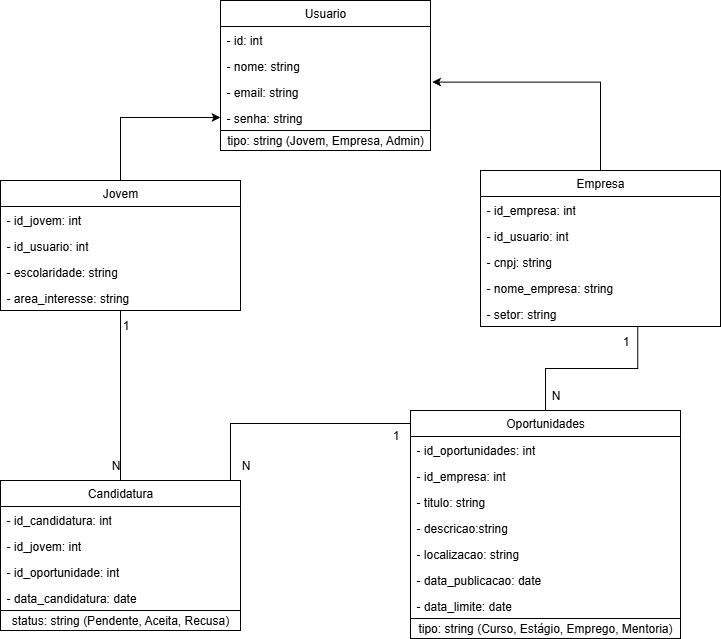

The diagram above was exported from draw.io. Its source (the exported page's mxGraphModel, read from the mxfile embedded in the PNG):
<mxGraphModel dx="1042" dy="626" grid="1" gridSize="10" guides="1" tooltips="1" connect="1" arrows="1" fold="1" page="1" pageScale="1" pageWidth="827" pageHeight="1169" math="0" shadow="0">
  <root>
    <mxCell id="0" />
    <mxCell id="1" parent="0" />
    <mxCell id="B24ftQjcheQ7YHscpzSx-21" value="" style="group" parent="1" vertex="1" connectable="0">
      <mxGeometry x="280" y="40" width="210" height="150" as="geometry" />
    </mxCell>
    <mxCell id="B24ftQjcheQ7YHscpzSx-14" value="Usuario" style="swimlane;fontStyle=0;childLayout=stackLayout;horizontal=1;startSize=26;fillColor=none;horizontalStack=0;resizeParent=1;resizeParentMax=0;resizeLast=0;collapsible=1;marginBottom=0;whiteSpace=wrap;html=1;swimlaneFillColor=default;" parent="B24ftQjcheQ7YHscpzSx-21" vertex="1">
      <mxGeometry width="210" height="130" as="geometry" />
    </mxCell>
    <mxCell id="B24ftQjcheQ7YHscpzSx-15" value="- id: int" style="text;strokeColor=none;fillColor=none;align=left;verticalAlign=top;spacingLeft=4;spacingRight=4;overflow=hidden;rotatable=0;points=[[0,0.5],[1,0.5]];portConstraint=eastwest;whiteSpace=wrap;html=1;" parent="B24ftQjcheQ7YHscpzSx-14" vertex="1">
      <mxGeometry y="26" width="210" height="26" as="geometry" />
    </mxCell>
    <mxCell id="B24ftQjcheQ7YHscpzSx-16" value="- nome: string" style="text;strokeColor=none;fillColor=none;align=left;verticalAlign=top;spacingLeft=4;spacingRight=4;overflow=hidden;rotatable=0;points=[[0,0.5],[1,0.5]];portConstraint=eastwest;whiteSpace=wrap;html=1;" parent="B24ftQjcheQ7YHscpzSx-14" vertex="1">
      <mxGeometry y="52" width="210" height="26" as="geometry" />
    </mxCell>
    <mxCell id="B24ftQjcheQ7YHscpzSx-17" value="- email: string" style="text;strokeColor=none;fillColor=none;align=left;verticalAlign=top;spacingLeft=4;spacingRight=4;overflow=hidden;rotatable=0;points=[[0,0.5],[1,0.5]];portConstraint=eastwest;whiteSpace=wrap;html=1;" parent="B24ftQjcheQ7YHscpzSx-14" vertex="1">
      <mxGeometry y="78" width="210" height="26" as="geometry" />
    </mxCell>
    <mxCell id="B24ftQjcheQ7YHscpzSx-18" value="- senha: string" style="text;strokeColor=none;fillColor=none;align=left;verticalAlign=top;spacingLeft=4;spacingRight=4;overflow=hidden;rotatable=0;points=[[0,0.5],[1,0.5]];portConstraint=eastwest;whiteSpace=wrap;html=1;" parent="B24ftQjcheQ7YHscpzSx-14" vertex="1">
      <mxGeometry y="104" width="210" height="26" as="geometry" />
    </mxCell>
    <mxCell id="B24ftQjcheQ7YHscpzSx-19" value="tipo: string (Jovem, Empresa, Admin)" style="html=1;whiteSpace=wrap;" parent="B24ftQjcheQ7YHscpzSx-21" vertex="1">
      <mxGeometry y="130" width="210" height="20" as="geometry" />
    </mxCell>
    <mxCell id="B24ftQjcheQ7YHscpzSx-36" value="" style="group" parent="1" vertex="1" connectable="0">
      <mxGeometry x="470" y="450" width="270" height="228" as="geometry" />
    </mxCell>
    <mxCell id="B24ftQjcheQ7YHscpzSx-28" value="tipo: string (Curso, Estágio, Emprego, Mentoria)" style="html=1;whiteSpace=wrap;" parent="B24ftQjcheQ7YHscpzSx-36" vertex="1">
      <mxGeometry y="208" width="270" height="20" as="geometry" />
    </mxCell>
    <mxCell id="B24ftQjcheQ7YHscpzSx-37" value="" style="group" parent="1" vertex="1" connectable="0">
      <mxGeometry x="60" y="520" width="240" height="150" as="geometry" />
    </mxCell>
    <mxCell id="B24ftQjcheQ7YHscpzSx-38" value="Candidatura" style="swimlane;fontStyle=0;childLayout=stackLayout;horizontal=1;startSize=26;fillColor=none;horizontalStack=0;resizeParent=1;resizeParentMax=0;resizeLast=0;collapsible=1;marginBottom=0;whiteSpace=wrap;html=1;swimlaneFillColor=default;" parent="B24ftQjcheQ7YHscpzSx-37" vertex="1">
      <mxGeometry width="240" height="130" as="geometry" />
    </mxCell>
    <mxCell id="B24ftQjcheQ7YHscpzSx-39" value="- id_candidatura: int" style="text;strokeColor=none;fillColor=none;align=left;verticalAlign=top;spacingLeft=4;spacingRight=4;overflow=hidden;rotatable=0;points=[[0,0.5],[1,0.5]];portConstraint=eastwest;whiteSpace=wrap;html=1;" parent="B24ftQjcheQ7YHscpzSx-38" vertex="1">
      <mxGeometry y="26" width="240" height="26" as="geometry" />
    </mxCell>
    <mxCell id="B24ftQjcheQ7YHscpzSx-40" value="- id_jovem: int" style="text;strokeColor=none;fillColor=none;align=left;verticalAlign=top;spacingLeft=4;spacingRight=4;overflow=hidden;rotatable=0;points=[[0,0.5],[1,0.5]];portConstraint=eastwest;whiteSpace=wrap;html=1;" parent="B24ftQjcheQ7YHscpzSx-38" vertex="1">
      <mxGeometry y="52" width="240" height="26" as="geometry" />
    </mxCell>
    <mxCell id="B24ftQjcheQ7YHscpzSx-41" value="- id_oportunidade: int" style="text;strokeColor=none;fillColor=none;align=left;verticalAlign=top;spacingLeft=4;spacingRight=4;overflow=hidden;rotatable=0;points=[[0,0.5],[1,0.5]];portConstraint=eastwest;whiteSpace=wrap;html=1;" parent="B24ftQjcheQ7YHscpzSx-38" vertex="1">
      <mxGeometry y="78" width="240" height="26" as="geometry" />
    </mxCell>
    <mxCell id="B24ftQjcheQ7YHscpzSx-42" value="- data_candidatura: date" style="text;strokeColor=none;fillColor=none;align=left;verticalAlign=top;spacingLeft=4;spacingRight=4;overflow=hidden;rotatable=0;points=[[0,0.5],[1,0.5]];portConstraint=eastwest;whiteSpace=wrap;html=1;" parent="B24ftQjcheQ7YHscpzSx-38" vertex="1">
      <mxGeometry y="104" width="240" height="26" as="geometry" />
    </mxCell>
    <mxCell id="B24ftQjcheQ7YHscpzSx-43" value="status: string (Pendente, Aceita, Recusa)" style="html=1;whiteSpace=wrap;" parent="B24ftQjcheQ7YHscpzSx-37" vertex="1">
      <mxGeometry y="130" width="240" height="20" as="geometry" />
    </mxCell>
    <mxCell id="B24ftQjcheQ7YHscpzSx-57" style="edgeStyle=orthogonalEdgeStyle;rounded=0;orthogonalLoop=1;jettySize=auto;html=1;exitX=0.5;exitY=0;exitDx=0;exitDy=0;entryX=0;entryY=0.5;entryDx=0;entryDy=0;endArrow=classic;endFill=1;" parent="1" source="B24ftQjcheQ7YHscpzSx-44" target="B24ftQjcheQ7YHscpzSx-18" edge="1">
      <mxGeometry relative="1" as="geometry" />
    </mxCell>
    <mxCell id="B24ftQjcheQ7YHscpzSx-44" value="Jovem" style="swimlane;fontStyle=0;childLayout=stackLayout;horizontal=1;startSize=26;fillColor=none;horizontalStack=0;resizeParent=1;resizeParentMax=0;resizeLast=0;collapsible=1;marginBottom=0;whiteSpace=wrap;html=1;swimlaneFillColor=default;" parent="1" vertex="1">
      <mxGeometry x="60" y="220" width="240" height="130" as="geometry" />
    </mxCell>
    <mxCell id="B24ftQjcheQ7YHscpzSx-46" value="- id_jovem: int" style="text;strokeColor=none;fillColor=none;align=left;verticalAlign=top;spacingLeft=4;spacingRight=4;overflow=hidden;rotatable=0;points=[[0,0.5],[1,0.5]];portConstraint=eastwest;whiteSpace=wrap;html=1;" parent="B24ftQjcheQ7YHscpzSx-44" vertex="1">
      <mxGeometry y="26" width="240" height="26" as="geometry" />
    </mxCell>
    <mxCell id="B24ftQjcheQ7YHscpzSx-45" value="- id_usuario: int" style="text;strokeColor=none;fillColor=none;align=left;verticalAlign=top;spacingLeft=4;spacingRight=4;overflow=hidden;rotatable=0;points=[[0,0.5],[1,0.5]];portConstraint=eastwest;whiteSpace=wrap;html=1;" parent="B24ftQjcheQ7YHscpzSx-44" vertex="1">
      <mxGeometry y="52" width="240" height="26" as="geometry" />
    </mxCell>
    <mxCell id="B24ftQjcheQ7YHscpzSx-47" value="- escolaridade: string" style="text;strokeColor=none;fillColor=none;align=left;verticalAlign=top;spacingLeft=4;spacingRight=4;overflow=hidden;rotatable=0;points=[[0,0.5],[1,0.5]];portConstraint=eastwest;whiteSpace=wrap;html=1;" parent="B24ftQjcheQ7YHscpzSx-44" vertex="1">
      <mxGeometry y="78" width="240" height="26" as="geometry" />
    </mxCell>
    <mxCell id="B24ftQjcheQ7YHscpzSx-48" value="- area_interesse: string" style="text;strokeColor=none;fillColor=none;align=left;verticalAlign=top;spacingLeft=4;spacingRight=4;overflow=hidden;rotatable=0;points=[[0,0.5],[1,0.5]];portConstraint=eastwest;whiteSpace=wrap;html=1;" parent="B24ftQjcheQ7YHscpzSx-44" vertex="1">
      <mxGeometry y="104" width="240" height="26" as="geometry" />
    </mxCell>
    <mxCell id="B24ftQjcheQ7YHscpzSx-49" value="Empresa" style="swimlane;fontStyle=0;childLayout=stackLayout;horizontal=1;startSize=26;fillColor=none;horizontalStack=0;resizeParent=1;resizeParentMax=0;resizeLast=0;collapsible=1;marginBottom=0;whiteSpace=wrap;html=1;swimlaneFillColor=default;" parent="1" vertex="1">
      <mxGeometry x="540" y="210" width="240" height="156" as="geometry" />
    </mxCell>
    <mxCell id="B24ftQjcheQ7YHscpzSx-50" value="- id_empresa: int" style="text;strokeColor=none;fillColor=none;align=left;verticalAlign=top;spacingLeft=4;spacingRight=4;overflow=hidden;rotatable=0;points=[[0,0.5],[1,0.5]];portConstraint=eastwest;whiteSpace=wrap;html=1;" parent="B24ftQjcheQ7YHscpzSx-49" vertex="1">
      <mxGeometry y="26" width="240" height="26" as="geometry" />
    </mxCell>
    <mxCell id="B24ftQjcheQ7YHscpzSx-51" value="- id_usuario: int" style="text;strokeColor=none;fillColor=none;align=left;verticalAlign=top;spacingLeft=4;spacingRight=4;overflow=hidden;rotatable=0;points=[[0,0.5],[1,0.5]];portConstraint=eastwest;whiteSpace=wrap;html=1;" parent="B24ftQjcheQ7YHscpzSx-49" vertex="1">
      <mxGeometry y="52" width="240" height="26" as="geometry" />
    </mxCell>
    <mxCell id="B24ftQjcheQ7YHscpzSx-52" value="- cnpj: string" style="text;strokeColor=none;fillColor=none;align=left;verticalAlign=top;spacingLeft=4;spacingRight=4;overflow=hidden;rotatable=0;points=[[0,0.5],[1,0.5]];portConstraint=eastwest;whiteSpace=wrap;html=1;" parent="B24ftQjcheQ7YHscpzSx-49" vertex="1">
      <mxGeometry y="78" width="240" height="26" as="geometry" />
    </mxCell>
    <mxCell id="B24ftQjcheQ7YHscpzSx-53" value="- nome_empresa: string" style="text;strokeColor=none;fillColor=none;align=left;verticalAlign=top;spacingLeft=4;spacingRight=4;overflow=hidden;rotatable=0;points=[[0,0.5],[1,0.5]];portConstraint=eastwest;whiteSpace=wrap;html=1;" parent="B24ftQjcheQ7YHscpzSx-49" vertex="1">
      <mxGeometry y="104" width="240" height="26" as="geometry" />
    </mxCell>
    <mxCell id="B24ftQjcheQ7YHscpzSx-56" value="- setor: string" style="text;strokeColor=none;fillColor=none;align=left;verticalAlign=top;spacingLeft=4;spacingRight=4;overflow=hidden;rotatable=0;points=[[0,0.5],[1,0.5]];portConstraint=eastwest;whiteSpace=wrap;html=1;" parent="B24ftQjcheQ7YHscpzSx-49" vertex="1">
      <mxGeometry y="130" width="240" height="26" as="geometry" />
    </mxCell>
    <mxCell id="B24ftQjcheQ7YHscpzSx-22" value="" style="group" parent="1" vertex="1" connectable="0">
      <mxGeometry x="470" y="450" width="270" height="150" as="geometry" />
    </mxCell>
    <mxCell id="B24ftQjcheQ7YHscpzSx-23" value="Oportunidades" style="swimlane;fontStyle=0;childLayout=stackLayout;horizontal=1;startSize=26;fillColor=none;horizontalStack=0;resizeParent=1;resizeParentMax=0;resizeLast=0;collapsible=1;marginBottom=0;whiteSpace=wrap;html=1;swimlaneFillColor=default;" parent="B24ftQjcheQ7YHscpzSx-22" vertex="1">
      <mxGeometry width="270" height="208" as="geometry" />
    </mxCell>
    <mxCell id="B24ftQjcheQ7YHscpzSx-24" value="- id_oportunidades: int" style="text;strokeColor=none;fillColor=none;align=left;verticalAlign=top;spacingLeft=4;spacingRight=4;overflow=hidden;rotatable=0;points=[[0,0.5],[1,0.5]];portConstraint=eastwest;whiteSpace=wrap;html=1;" parent="B24ftQjcheQ7YHscpzSx-23" vertex="1">
      <mxGeometry y="26" width="270" height="26" as="geometry" />
    </mxCell>
    <mxCell id="B24ftQjcheQ7YHscpzSx-25" value="- id_empresa: int" style="text;strokeColor=none;fillColor=none;align=left;verticalAlign=top;spacingLeft=4;spacingRight=4;overflow=hidden;rotatable=0;points=[[0,0.5],[1,0.5]];portConstraint=eastwest;whiteSpace=wrap;html=1;" parent="B24ftQjcheQ7YHscpzSx-23" vertex="1">
      <mxGeometry y="52" width="270" height="26" as="geometry" />
    </mxCell>
    <mxCell id="B24ftQjcheQ7YHscpzSx-26" value="- titulo: string" style="text;strokeColor=none;fillColor=none;align=left;verticalAlign=top;spacingLeft=4;spacingRight=4;overflow=hidden;rotatable=0;points=[[0,0.5],[1,0.5]];portConstraint=eastwest;whiteSpace=wrap;html=1;" parent="B24ftQjcheQ7YHscpzSx-23" vertex="1">
      <mxGeometry y="78" width="270" height="26" as="geometry" />
    </mxCell>
    <mxCell id="B24ftQjcheQ7YHscpzSx-34" value="- descricao:string" style="text;strokeColor=none;fillColor=none;align=left;verticalAlign=top;spacingLeft=4;spacingRight=4;overflow=hidden;rotatable=0;points=[[0,0.5],[1,0.5]];portConstraint=eastwest;whiteSpace=wrap;html=1;" parent="B24ftQjcheQ7YHscpzSx-23" vertex="1">
      <mxGeometry y="104" width="270" height="26" as="geometry" />
    </mxCell>
    <mxCell id="B24ftQjcheQ7YHscpzSx-27" value="- localizacao: string" style="text;strokeColor=none;fillColor=none;align=left;verticalAlign=top;spacingLeft=4;spacingRight=4;overflow=hidden;rotatable=0;points=[[0,0.5],[1,0.5]];portConstraint=eastwest;whiteSpace=wrap;html=1;" parent="B24ftQjcheQ7YHscpzSx-23" vertex="1">
      <mxGeometry y="130" width="270" height="26" as="geometry" />
    </mxCell>
    <mxCell id="B24ftQjcheQ7YHscpzSx-33" value="- data_publicacao: date" style="text;strokeColor=none;fillColor=none;align=left;verticalAlign=top;spacingLeft=4;spacingRight=4;overflow=hidden;rotatable=0;points=[[0,0.5],[1,0.5]];portConstraint=eastwest;whiteSpace=wrap;html=1;" parent="B24ftQjcheQ7YHscpzSx-23" vertex="1">
      <mxGeometry y="156" width="270" height="26" as="geometry" />
    </mxCell>
    <mxCell id="B24ftQjcheQ7YHscpzSx-35" value="- data_limite: date" style="text;strokeColor=none;fillColor=none;align=left;verticalAlign=top;spacingLeft=4;spacingRight=4;overflow=hidden;rotatable=0;points=[[0,0.5],[1,0.5]];portConstraint=eastwest;whiteSpace=wrap;html=1;" parent="B24ftQjcheQ7YHscpzSx-23" vertex="1">
      <mxGeometry y="182" width="270" height="26" as="geometry" />
    </mxCell>
    <mxCell id="B24ftQjcheQ7YHscpzSx-66" style="edgeStyle=orthogonalEdgeStyle;rounded=0;orthogonalLoop=1;jettySize=auto;html=1;exitX=0.5;exitY=0;exitDx=0;exitDy=0;entryX=1.008;entryY=0.138;entryDx=0;entryDy=0;entryPerimeter=0;" parent="1" source="B24ftQjcheQ7YHscpzSx-49" target="B24ftQjcheQ7YHscpzSx-17" edge="1">
      <mxGeometry relative="1" as="geometry" />
    </mxCell>
    <mxCell id="B24ftQjcheQ7YHscpzSx-67" style="edgeStyle=orthogonalEdgeStyle;rounded=0;orthogonalLoop=1;jettySize=auto;html=1;exitX=0.5;exitY=0;exitDx=0;exitDy=0;entryX=0.655;entryY=1.015;entryDx=0;entryDy=0;entryPerimeter=0;endArrow=none;endFill=0;" parent="1" source="B24ftQjcheQ7YHscpzSx-23" target="B24ftQjcheQ7YHscpzSx-56" edge="1">
      <mxGeometry relative="1" as="geometry" />
    </mxCell>
    <mxCell id="B24ftQjcheQ7YHscpzSx-68" style="edgeStyle=orthogonalEdgeStyle;rounded=0;orthogonalLoop=1;jettySize=auto;html=1;exitX=0.5;exitY=0;exitDx=0;exitDy=0;endArrow=none;endFill=0;" parent="1" source="B24ftQjcheQ7YHscpzSx-38" target="B24ftQjcheQ7YHscpzSx-48" edge="1">
      <mxGeometry relative="1" as="geometry">
        <Array as="points">
          <mxPoint x="180" y="380" />
          <mxPoint x="180" y="380" />
        </Array>
      </mxGeometry>
    </mxCell>
    <mxCell id="B24ftQjcheQ7YHscpzSx-69" style="edgeStyle=orthogonalEdgeStyle;rounded=0;orthogonalLoop=1;jettySize=auto;html=1;endArrow=none;endFill=0;" parent="1" source="B24ftQjcheQ7YHscpzSx-23" edge="1">
      <mxGeometry relative="1" as="geometry">
        <mxPoint x="460" y="463" as="sourcePoint" />
        <mxPoint x="290" y="520" as="targetPoint" />
        <Array as="points">
          <mxPoint x="290" y="463" />
        </Array>
      </mxGeometry>
    </mxCell>
    <mxCell id="B24ftQjcheQ7YHscpzSx-75" value="N" style="text;html=1;align=center;verticalAlign=middle;resizable=0;points=[];autosize=1;strokeColor=none;fillColor=none;" parent="1" vertex="1">
      <mxGeometry x="600" y="420" width="30" height="30" as="geometry" />
    </mxCell>
    <mxCell id="B24ftQjcheQ7YHscpzSx-76" value="N" style="text;html=1;align=center;verticalAlign=middle;resizable=0;points=[];autosize=1;strokeColor=none;fillColor=none;" parent="1" vertex="1">
      <mxGeometry x="290" y="490" width="30" height="30" as="geometry" />
    </mxCell>
    <mxCell id="B24ftQjcheQ7YHscpzSx-77" value="N" style="text;html=1;align=center;verticalAlign=middle;resizable=0;points=[];autosize=1;strokeColor=none;fillColor=none;" parent="1" vertex="1">
      <mxGeometry x="160" y="490" width="30" height="30" as="geometry" />
    </mxCell>
    <mxCell id="B24ftQjcheQ7YHscpzSx-78" value="1&lt;span style=&quot;color: rgba(0, 0, 0, 0); font-family: monospace; font-size: 0px; text-align: start;&quot;&gt;%3CmxGraphModel%3E%3Croot%3E%3CmxCell%20id%3D%220%22%2F%3E%3CmxCell%20id%3D%221%22%20parent%3D%220%22%2F%3E%3CmxCell%20id%3D%222%22%20value%3D%22N%22%20style%3D%22text%3Bhtml%3D1%3Balign%3Dcenter%3BverticalAlign%3Dmiddle%3Bresizable%3D0%3Bpoints%3D%5B%5D%3Bautosize%3D1%3BstrokeColor%3Dnone%3BfillColor%3Dnone%3B%22%20vertex%3D%221%22%20parent%3D%221%22%3E%3CmxGeometry%20x%3D%22580%22%20y%3D%22420%22%20width%3D%2230%22%20height%3D%2230%22%20as%3D%22geometry%22%2F%3E%3C%2FmxCell%3E%3C%2Froot%3E%3C%2FmxGraphModel%3E&lt;/span&gt;" style="text;html=1;align=center;verticalAlign=middle;resizable=0;points=[];autosize=1;strokeColor=none;fillColor=none;" parent="1" vertex="1">
      <mxGeometry x="170" y="350" width="30" height="30" as="geometry" />
    </mxCell>
    <mxCell id="B24ftQjcheQ7YHscpzSx-79" value="1&lt;span style=&quot;color: rgba(0, 0, 0, 0); font-family: monospace; font-size: 0px; text-align: start;&quot;&gt;%3CmxGraphModel%3E%3Croot%3E%3CmxCell%20id%3D%220%22%2F%3E%3CmxCell%20id%3D%221%22%20parent%3D%220%22%2F%3E%3CmxCell%20id%3D%222%22%20value%3D%22N%22%20style%3D%22text%3Bhtml%3D1%3Balign%3Dcenter%3BverticalAlign%3Dmiddle%3Bresizable%3D0%3Bpoints%3D%5B%5D%3Bautosize%3D1%3BstrokeColor%3Dnone%3BfillColor%3Dnone%3B%22%20vertex%3D%221%22%20parent%3D%221%22%3E%3CmxGeometry%20x%3D%22580%22%20y%3D%22420%22%20width%3D%2230%22%20height%3D%2230%22%20as%3D%22geometry%22%2F%3E%3C%2FmxCell%3E%3C%2Froot%3E%3C%2FmxGraphModel%3E&lt;/span&gt;" style="text;html=1;align=center;verticalAlign=middle;resizable=0;points=[];autosize=1;strokeColor=none;fillColor=none;" parent="1" vertex="1">
      <mxGeometry x="440" y="460" width="30" height="30" as="geometry" />
    </mxCell>
    <mxCell id="B24ftQjcheQ7YHscpzSx-80" value="1&lt;span style=&quot;color: rgba(0, 0, 0, 0); font-family: monospace; font-size: 0px; text-align: start;&quot;&gt;%3CmxGraphModel%3E%3Croot%3E%3CmxCell%20id%3D%220%22%2F%3E%3CmxCell%20id%3D%221%22%20parent%3D%220%22%2F%3E%3CmxCell%20id%3D%222%22%20value%3D%22N%22%20style%3D%22text%3Bhtml%3D1%3Balign%3Dcenter%3BverticalAlign%3Dmiddle%3Bresizable%3D0%3Bpoints%3D%5B%5D%3Bautosize%3D1%3BstrokeColor%3Dnone%3BfillColor%3Dnone%3B%22%20vertex%3D%221%22%20parent%3D%221%22%3E%3CmxGeometry%20x%3D%22580%22%20y%3D%22420%22%20width%3D%2230%22%20height%3D%2230%22%20as%3D%22geometry%22%2F%3E%3C%2FmxCell%3E%3C%2Froot%3E%3C%2FmxGraphModel%3E&lt;/span&gt;" style="text;html=1;align=center;verticalAlign=middle;resizable=0;points=[];autosize=1;strokeColor=none;fillColor=none;" parent="1" vertex="1">
      <mxGeometry x="670" y="366" width="30" height="30" as="geometry" />
    </mxCell>
  </root>
</mxGraphModel>